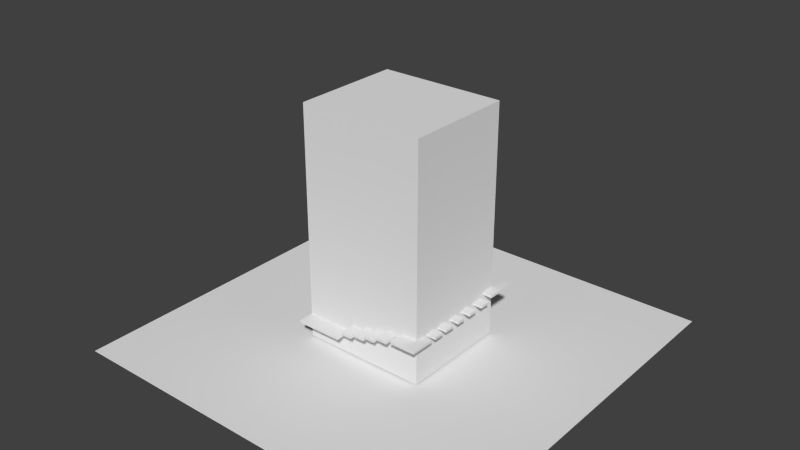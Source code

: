 # Source: towerExterior.blend  (saved by Blender 2.69.0; exported with 4.5.12 LTS)
import bpy
from mathutils import Matrix  # noqa: F401  (used for matrix-valued properties, if any)

bpy.ops.wm.read_factory_settings(use_empty=True)
scene = bpy.context.scene
scene.name = 'Scene'

# ---- collections
col_collection_1 = bpy.data.collections.new('Collection 1'); scene.collection.children.link(col_collection_1)

# ---- materials (node trees are filled in below, after node groups)
mat_material_002 = bpy.data.materials.new('Material.002')
mat_material_002.alpha_threshold = 0.0
mat_material_002.use_transparent_shadow = False
mat_material_002.roughness = 0.5
mat_material_002.line_color = (0.0, 0.0, 0.0, 1.0)

# ---- material node trees

# ---- world
world_world = bpy.data.worlds.new('World'); scene.world = world_world
world_world.color = (0.05088, 0.05088, 0.05088)
world_world.use_sun_shadow = False
world_world.sun_shadow_jitter_overblur = 0.0
world_world.cycles.sampling_method = 'NONE'
world_world.cycles.sample_map_resolution = 256

# ---- meshes
me_cube_003 = bpy.data.meshes.new('Cube.003')
me_cube_003.from_pydata([(-4.351, -5.467, 1.8), (-4.351, -4.093, 1.8), (-4.351, -5.467, 2.0), (-4.351, -4.093, 2.0), (-1.106, -4.093, 2.0), (-1.106, -4.093, 1.8), (-1.106, -5.467, 2.0), (-1.106, -5.467, 1.8), (0.02158, -4.24, 2.4), (0.02158, -5.467, 2.4), (0.02158, -4.24, 2.6), (0.02158, -5.467, 2.6), (1.075, -4.243, 2.7), (-0.7296, -4.24, 2.4), (-0.7296, -5.467, 2.6), (-0.7296, -5.467, 2.4), (4.44, 4.444, 0.1247), (4.44, -4.236, 0.1247), (-4.364, -4.236, 0.1247), (-4.364, 4.444, 0.1247), (4.44, 4.444, 18.16), (4.44, -4.236, 18.16), (-4.364, -4.236, 18.16), (-4.364, 4.444, 18.16), (-0.7296, -4.24, 2.6), (1.075, -5.47, 2.7), (0.3135, -4.243, 2.7), (0.3135, -5.47, 2.7), (0.3135, -5.47, 2.9), (0.3135, -4.243, 2.9), (1.075, -5.47, 2.9), (1.075, -4.243, 2.9), (1.936, -4.24, 3.167), (1.936, -5.467, 3.167), (1.175, -4.24, 3.167), (1.175, -5.467, 3.167), (1.936, -4.24, 2.964), (1.936, -5.467, 2.964), (1.175, -4.24, 2.964), (1.175, -5.467, 2.964), (2.941, -4.24, 3.5), (2.941, -5.467, 3.5), (2.179, -4.24, 3.5), (2.179, -5.467, 3.5), (2.179, -5.467, 3.3), (2.179, -4.24, 3.3), (2.941, -5.467, 3.3), (2.941, -4.24, 3.3), (5.116, -4.093, 3.7), (5.116, -5.467, 3.7), (3.299, -4.24, 3.7), (3.299, -5.467, 3.7), (4.447, -4.24, 3.683), (4.447, -5.467, 3.683), (5.116, -3.546, 3.7), (4.447, -3.546, 3.7), (3.299, -4.24, 3.5), (3.299, -5.467, 3.5), (4.447, -4.24, 3.5), (4.447, -5.467, 3.5), (5.116, -4.093, 3.509), (5.116, -5.467, 3.509), (4.447, -4.093, 3.491), (4.447, -5.467, 3.491), (5.116, -4.093, 3.504), (4.447, -4.093, 3.487), (5.116, -3.546, 3.504), (4.447, -3.546, 3.504), (5.116, -3.131, 3.7), (4.447, -3.131, 3.7), (5.116, -3.131, 3.504), (4.447, -3.131, 3.504), (5.116, -2.33, 3.7), (4.447, -2.33, 3.7), (5.116, -2.33, 3.504), (4.447, -2.33, 3.504), (5.116, -1.929, 3.7), (4.447, -1.929, 3.7), (5.116, -1.929, 3.504), (4.447, -1.929, 3.504), (5.116, -1.124, 3.7), (4.447, -1.124, 3.7), (5.116, -1.124, 3.504), (4.447, -1.124, 3.504), (5.116, -0.5459, 3.7), (4.447, -0.5459, 3.7), (5.116, -0.5459, 3.504), (4.447, -0.5459, 3.504), (5.116, 0.1495, 3.7), (4.447, 0.1495, 3.7), (5.116, 0.1495, 3.504), (4.447, 0.1495, 3.504), (5.116, 0.792, 3.7), (4.447, 0.792, 3.7), (5.116, 0.792, 3.504), (4.447, 0.792, 3.504), (5.116, 1.537, 3.7), (4.447, 1.537, 3.7), (5.116, 1.537, 3.504), (4.447, 1.537, 3.504), (5.116, 2.214, 3.7), (4.447, 2.214, 3.7), (5.116, 2.214, 3.504), (4.447, 2.214, 3.504), (5.116, 3.047, 3.7), (4.447, 3.047, 3.7), (5.116, 3.047, 3.504), (4.447, 3.047, 3.504), (4.447, 3.392, 3.826), (5.116, 3.392, 3.826), (5.116, 3.392, 4.021), (4.447, 3.392, 4.021), (4.447, 5.779, 3.826), (5.116, 5.779, 3.826), (5.116, 5.779, 4.021), (4.447, 5.779, 4.021), (5.116, 4.446, 3.826), (5.116, 4.446, 4.021), (4.447, 4.446, 4.021), (4.447, 4.446, 3.826), (2.672, 5.849, 4.493), (2.672, 5.849, 4.663), (2.672, 4.45, 4.663), (2.672, 4.45, 4.493), (0.9116, 4.45, 5.086), (0.9116, 5.849, 5.086), (0.9116, 4.45, 4.917), (0.9116, 5.849, 4.917), (1.529, 4.45, 5.086), (1.529, 4.45, 4.917), (1.529, 5.849, 4.917), (1.529, 5.849, 5.086), (-3.668, 5.849, 7.841), (-3.668, 4.45, 7.841), (-3.668, 4.45, 7.671), (-3.668, 5.849, 7.671), (-0.5741, 5.849, 7.779), (-0.5741, 4.45, 7.779), (0.222, 5.849, 7.779), (0.222, 4.45, 7.779), (-14.04, -15.81, 0.0), (14.04, -15.81, 0.0), (-14.04, 15.81, 0.0), (14.04, 15.81, 0.0), (0.1941, 5.849, 5.269), (0.1941, 4.45, 5.269), (0.1941, 5.849, 5.438), (0.1941, 4.45, 5.438), (3.265, 4.45, 4.07), (3.265, 4.45, 4.239), (3.265, 5.849, 4.07), (3.265, 5.849, 4.239), (3.907, 4.45, 4.07), (3.907, 4.45, 4.239), (3.907, 5.849, 4.07), (3.907, 5.849, 4.239), (2.05, 4.45, 4.493), (2.05, 4.45, 4.663), (2.05, 5.849, 4.663), (2.05, 5.849, 4.493), (-0.6019, 5.849, 5.269), (-0.6019, 4.45, 5.269), (-0.6019, 4.45, 5.438), (-0.6019, 5.849, 5.438), (-5.619, 5.849, 7.841), (-5.619, 5.849, 7.671), (-5.619, 4.45, 7.671), (-5.619, 4.45, 7.841), (-0.5741, 4.45, 7.953), (0.222, 4.45, 7.953), (-0.5741, 5.849, 7.953), (0.222, 5.849, 7.953)], [], [(2, 3, 1, 0), (6, 2, 0, 7), (6, 4, 3, 2), (0, 1, 5, 7), (5, 4, 6, 7), (10, 11, 9, 8), (15, 13, 8, 9), (11, 14, 15, 9), (39, 38, 36, 37), (29, 31, 12, 26), (16, 17, 18, 19), (20, 23, 22, 21), (16, 20, 21, 17), (17, 21, 22, 18), (18, 22, 23, 19), (20, 16, 19, 23), (31, 30, 25, 12), (33, 35, 39, 37), (30, 28, 27, 25), (8, 13, 24, 10), (28, 29, 26, 27), (32, 34, 35, 33), (35, 34, 38, 39), (25, 27, 26, 12), (13, 15, 14, 24), (32, 33, 37, 36), (34, 32, 36, 38), (45, 44, 43, 42), (44, 46, 41, 43), (46, 47, 40, 41), (47, 45, 42, 40), (50, 52, 58, 56), (52, 55, 67, 65), (53, 52, 62, 63), (59, 57, 56, 58), (53, 51, 57, 59), (52, 53, 59, 58), (51, 50, 56, 57), (52, 50, 51, 53), (47, 46, 44, 45), (40, 42, 43, 41), (61, 63, 62, 60), (49, 53, 63, 61), (48, 49, 61, 60), (52, 48, 60, 62), (64, 65, 67, 66), (54, 48, 64, 66), (71, 69, 73, 75), (48, 52, 65, 64), (52, 53, 49, 48), (55, 52, 48, 54), (69, 71, 70, 68), (68, 70, 74, 72), (76, 78, 82, 80), (54, 66, 67, 55), (70, 71, 75, 74), (69, 68, 72, 73), (77, 79, 78, 76), (79, 77, 81, 83), (77, 76, 80, 81), (87, 85, 89, 91), (78, 79, 83, 82), (85, 87, 86, 84), (84, 86, 90, 88), (86, 87, 91, 90), (92, 94, 98, 96), (85, 84, 88, 89), (93, 95, 94, 92), (95, 93, 97, 99), (93, 92, 96, 97), (103, 101, 105, 107), (94, 95, 99, 98), (101, 103, 102, 100), (100, 102, 106, 104), (102, 103, 107, 106), (116, 119, 112, 113), (101, 100, 104, 105), (96, 98, 99, 97), (90, 91, 89, 88), (80, 82, 83, 81), (74, 75, 73, 72), (30, 31, 29, 28), (11, 10, 24, 14), (111, 108, 109, 110), (117, 116, 113, 114), (115, 114, 113, 112), (118, 117, 114, 115), (111, 110, 117, 118), (110, 109, 116, 117), (108, 111, 118, 119), (109, 108, 119, 116), (120, 123, 156, 159), (122, 121, 158, 157), (129, 128, 124, 126), (121, 120, 159, 158), (130, 129, 126, 127), (131, 130, 127, 125), (128, 131, 125, 124), (106, 107, 105, 104), (122, 123, 120, 121), (133, 134, 135, 132), (139, 137, 136, 138), (128, 129, 130, 131), (140, 141, 143, 142), (158, 159, 156, 157), (148, 149, 151, 150), (147, 145, 144, 146), (112, 119, 118, 115), (124, 125, 127, 126), (151, 155, 154, 150), (155, 153, 152, 154), (153, 149, 148, 152), (148, 150, 154, 152), (153, 155, 151, 149), (123, 122, 157, 156), (160, 161, 162, 163), (146, 144, 160, 163), (146, 163, 162, 147), (145, 147, 162, 161), (144, 145, 161, 160), (167, 164, 165, 166), (133, 132, 164, 167), (132, 135, 165, 164), (135, 134, 166, 165), (134, 133, 167, 166), (169, 171, 170, 168), (138, 136, 170, 171), (136, 137, 168, 170), (139, 138, 171, 169), (137, 139, 169, 168)])
_uv = me_cube_003.uv_layers.new(name='UVMap')
_uv.uv.foreach_set('vector', [0.7158, 0.3653, 0.7159, 0.43, 0.7065, 0.43, 0.7064, 0.3653, 0.7156, 0.2126, 0.7158, 0.3653, 0.7064, 0.3653, 0.7062, 0.2126, 0.4889, 0.2776, 0.5536, 0.2775, 0.5539, 0.4303, 0.4892, 0.4304, 0.6195, 0.4302, 0.5548, 0.4303, 0.5546, 0.2775, 0.6193, 0.2774, 0.7061, 0.1479, 0.7155, 0.1479, 0.7156, 0.2126, 0.7062, 0.2126, 0.6976, 0.3136, 0.6976, 0.3713, 0.6882, 0.3714, 0.6881, 0.3136, 0.6514, 0.3127, 0.6513, 0.255, 0.6866, 0.2549, 0.6867, 0.3127, 0.6974, 0.1851, 0.6974, 0.2205, 0.688, 0.2205, 0.688, 0.1851, 0.6514, 0.3714, 0.6514, 0.3137, 0.6872, 0.3136, 0.6873, 0.3714, 0.7998, 0.3572, 0.7998, 0.3931, 0.7904, 0.3931, 0.7904, 0.3573, 0.1929, 0.6997, 0.05132, 0.6997, 0.05131, 0.5561, 0.1929, 0.5561, 0.1932, 0.6997, 0.1932, 0.5561, 0.3347, 0.5561, 0.3347, 0.6997, 0.3727, 0.7205, 0.3727, 0.943, 0.2657, 0.943, 0.2657, 0.7205, 0.2657, 0.7205, 0.2657, 0.943, 0.1571, 0.943, 0.1571, 0.7205, 0.1571, 0.7205, 0.1571, 0.943, 0.05001, 0.943, 0.05001, 0.7205, 0.3789, 0.9442, 0.3789, 0.7218, 0.4875, 0.7218, 0.4875, 0.9442, 0.7995, 0.2059, 0.7996, 0.2636, 0.7902, 0.2636, 0.7901, 0.2059, 0.8122, 0.3363, 0.8122, 0.3004, 0.8218, 0.3004, 0.8218, 0.3362, 0.7996, 0.2636, 0.7997, 0.2995, 0.7903, 0.2995, 0.7902, 0.2636, 0.6881, 0.3136, 0.6881, 0.2782, 0.6975, 0.2782, 0.6976, 0.3136, 0.7997, 0.2995, 0.7998, 0.3572, 0.7904, 0.3573, 0.7903, 0.2995, 0.7168, 0.3722, 0.7527, 0.3722, 0.7527, 0.43, 0.7169, 0.43, 0.8122, 0.3004, 0.8121, 0.2426, 0.8217, 0.2426, 0.8218, 0.3004, 0.7894, 0.3344, 0.7535, 0.3345, 0.7534, 0.2767, 0.7893, 0.2767, 0.6881, 0.2782, 0.688, 0.2205, 0.6974, 0.2205, 0.6975, 0.2782, 0.8123, 0.394, 0.8122, 0.3363, 0.8218, 0.3362, 0.8219, 0.394, 0.8124, 0.4299, 0.8123, 0.394, 0.8219, 0.394, 0.822, 0.4299, 0.8101, 0.3353, 0.8102, 0.3931, 0.8008, 0.3931, 0.8007, 0.3353, 0.8099, 0.2058, 0.8099, 0.2417, 0.8005, 0.2417, 0.8005, 0.2059, 0.8099, 0.2417, 0.81, 0.2995, 0.8006, 0.2995, 0.8005, 0.2417, 0.81, 0.2995, 0.8101, 0.3353, 0.8007, 0.3353, 0.8006, 0.2995, 0.4788, 0.4304, 0.4796, 0.3763, 0.4882, 0.3763, 0.4882, 0.4304, 0.6204, 0.3764, 0.6309, 0.3454, 0.6395, 0.3486, 0.6314, 0.373, 0.3312, 0.3981, 0.348, 0.3428, 0.3586, 0.3388, 0.3398, 0.4007, 0.7056, 0.43, 0.6515, 0.4301, 0.6514, 0.3723, 0.7055, 0.3723, 0.4795, 0.3186, 0.4786, 0.2645, 0.488, 0.2645, 0.4881, 0.3185, 0.4796, 0.3763, 0.4795, 0.3186, 0.4881, 0.3185, 0.4882, 0.3763, 0.4786, 0.2645, 0.4785, 0.2067, 0.4879, 0.2067, 0.488, 0.2645, 0.4217, 0.3195, 0.4208, 0.2655, 0.4786, 0.2645, 0.4795, 0.3186, 0.7525, 0.3135, 0.7526, 0.3713, 0.7168, 0.3713, 0.7167, 0.3135, 0.7535, 0.3354, 0.7894, 0.3354, 0.7895, 0.3931, 0.7536, 0.3932, 0.4099, 0.2883, 0.42, 0.3182, 0.3586, 0.3388, 0.3486, 0.3089, 0.3213, 0.428, 0.3312, 0.3981, 0.3398, 0.4007, 0.3299, 0.4306, 0.34, 0.3116, 0.321, 0.2497, 0.3296, 0.2471, 0.3486, 0.3089, 0.348, 0.3428, 0.34, 0.3116, 0.3486, 0.3089, 0.3586, 0.3388, 0.7481, 0.2801, 0.7166, 0.2802, 0.7166, 0.2545, 0.7481, 0.2544, 0.642, 0.4301, 0.633, 0.406, 0.6416, 0.4028, 0.6506, 0.4269, 0.9152, 0.4265, 0.9152, 0.4359, 0.8722, 0.4359, 0.8722, 0.4266, 0.633, 0.406, 0.6204, 0.3764, 0.6314, 0.373, 0.6416, 0.4028, 0.6054, 0.2765, 0.5476, 0.2766, 0.5476, 0.2451, 0.6123, 0.245, 0.7493, 0.3126, 0.7167, 0.3126, 0.7236, 0.2811, 0.7493, 0.2811, 0.8719, 0.2775, 0.8719, 0.2682, 0.9079, 0.2682, 0.9079, 0.2775, 0.8722, 0.4453, 0.8722, 0.4359, 0.9152, 0.4359, 0.9152, 0.4452, 0.9155, 0.4452, 0.9155, 0.4545, 0.8722, 0.4546, 0.8722, 0.4453, 0.6418, 0.3159, 0.6504, 0.3191, 0.6395, 0.3486, 0.6309, 0.3454, 0.8404, 0.7126, 0.8403, 0.6807, 0.8834, 0.6806, 0.8834, 0.7125, 0.8706, 0.7126, 0.8707, 0.7445, 0.8276, 0.7445, 0.8276, 0.7126, 0.8719, 0.2496, 0.8719, 0.2402, 0.9078, 0.2402, 0.9079, 0.2495, 0.9155, 0.4545, 0.9155, 0.4639, 0.8722, 0.4639, 0.8722, 0.4546, 0.7623, 0.8476, 0.7304, 0.8478, 0.7302, 0.8045, 0.7621, 0.8043, 0.9094, 0.3031, 0.9094, 0.3124, 0.872, 0.3125, 0.872, 0.3032, 0.8709, 0.7445, 0.871, 0.7764, 0.8277, 0.7764, 0.8276, 0.7445, 0.8719, 0.2402, 0.8719, 0.2309, 0.9078, 0.2308, 0.9078, 0.2402, 0.872, 0.3218, 0.872, 0.3125, 0.9094, 0.3124, 0.9094, 0.3218, 0.8867, 0.4862, 0.8867, 0.5181, 0.8493, 0.5181, 0.8493, 0.4862, 0.872, 0.35, 0.872, 0.3406, 0.9121, 0.3406, 0.9121, 0.3499, 0.8867, 0.5181, 0.8868, 0.55, 0.8494, 0.55, 0.8493, 0.5181, 0.8719, 0.2589, 0.8719, 0.2496, 0.9079, 0.2495, 0.9079, 0.2588, 0.9121, 0.3313, 0.9121, 0.3406, 0.872, 0.3406, 0.872, 0.3313, 0.8803, 0.5919, 0.8803, 0.6238, 0.8403, 0.6238, 0.8402, 0.5919, 0.917, 0.4639, 0.917, 0.4732, 0.8722, 0.4733, 0.8722, 0.4639, 0.8481, 0.5819, 0.8481, 0.55, 0.8881, 0.55, 0.8882, 0.5819, 0.8719, 0.2682, 0.8719, 0.2589, 0.9079, 0.2588, 0.9079, 0.2682, 0.8722, 0.4826, 0.8722, 0.4733, 0.917, 0.4732, 0.917, 0.4825, 0.7304, 0.8492, 0.6985, 0.8494, 0.6983, 0.8046, 0.7302, 0.8045, 0.6899, 0.7447, 0.6899, 0.7128, 0.7616, 0.7127, 0.7616, 0.7446, 0.6985, 0.8494, 0.6666, 0.8495, 0.6664, 0.8048, 0.6983, 0.8046, 0.8719, 0.2216, 0.8718, 0.2122, 0.9078, 0.2122, 0.9078, 0.2215, 0.8718, 0.1749, 0.9077, 0.1749, 0.9078, 0.1842, 0.8718, 0.1843, 0.8718, 0.2029, 0.8718, 0.1936, 0.9078, 0.1935, 0.9078, 0.2029, 0.8718, 0.1656, 0.9077, 0.1655, 0.9077, 0.1749, 0.8718, 0.1749, 0.8114, 0.4299, 0.7537, 0.43, 0.7536, 0.3941, 0.8114, 0.394, 0.5467, 0.2766, 0.4889, 0.2767, 0.4889, 0.2413, 0.5466, 0.2412, 0.8719, 0.2309, 0.8719, 0.2216, 0.9078, 0.2215, 0.9078, 0.2308, 0.7046, 0.4969, 0.7046, 0.5062, 0.6329, 0.5063, 0.6329, 0.497, 0.9078, 0.2122, 0.8718, 0.2122, 0.8718, 0.2029, 0.9078, 0.2029, 0.705, 0.7447, 0.705, 0.7766, 0.6333, 0.7767, 0.6333, 0.7448, 0.7616, 0.7446, 0.7617, 0.7765, 0.705, 0.7766, 0.705, 0.7447, 0.7613, 0.4968, 0.7613, 0.5061, 0.7046, 0.5062, 0.7046, 0.4969, 0.7613, 0.4875, 0.7613, 0.4968, 0.7046, 0.4969, 0.7046, 0.4876, 0.6333, 0.7448, 0.6332, 0.7129, 0.6899, 0.7128, 0.6899, 0.7447, 0.7684, 0.8743, 0.7681, 0.7991, 0.7977, 0.799, 0.7981, 0.8742, 0.8588, 0.6578, 0.7836, 0.6579, 0.7835, 0.6283, 0.8587, 0.6281, 0.9067, 0.6592, 0.9068, 0.6673, 0.8736, 0.6673, 0.8736, 0.6593, 0.8716, 0.0824, 0.8716, 0.07432, 0.9051, 0.07427, 0.9051, 0.08235, 0.6373, 0.8801, 0.637, 0.8049, 0.6664, 0.8048, 0.6668, 0.88, 0.8275, 0.8727, 0.8356, 0.8727, 0.8357, 0.9059, 0.8277, 0.9059, 0.8272, 0.7988, 0.8275, 0.874, 0.7981, 0.8742, 0.7977, 0.799, 0.8718, 0.1843, 0.9078, 0.1842, 0.9078, 0.1935, 0.8718, 0.1936, 0.8588, 0.6497, 0.8588, 0.6417, 0.934, 0.6415, 0.934, 0.6496, 0.6985, 0.8494, 0.7066, 0.8493, 0.7069, 0.9246, 0.6989, 0.9246, 0.6331, 0.6202, 0.633, 0.5822, 0.7083, 0.5821, 0.7083, 0.6201, 0.8707, 0.7364, 0.8706, 0.7283, 0.9459, 0.7282, 0.9459, 0.7363, 0.03352, 0.1788, 0.03352, 0.03553, 0.1948, 0.03553, 0.1948, 0.1788, 0.8588, 0.6336, 0.8587, 0.6255, 0.934, 0.6254, 0.934, 0.6335, 0.934, 0.6335, 0.934, 0.6415, 0.8588, 0.6417, 0.8588, 0.6336, 0.7066, 0.8493, 0.7147, 0.8493, 0.715, 0.9245, 0.7069, 0.9246, 0.6329, 0.4877, 0.7046, 0.4876, 0.7046, 0.4969, 0.6329, 0.497, 0.934, 0.6577, 0.8588, 0.6578, 0.8588, 0.6497, 0.934, 0.6496, 0.8717, 0.09048, 0.9062, 0.09043, 0.9062, 0.09851, 0.8717, 0.09857, 0.9459, 0.7444, 0.8707, 0.7445, 0.8707, 0.7364, 0.9459, 0.7363, 0.9062, 0.1066, 0.8717, 0.1066, 0.8717, 0.09857, 0.9062, 0.09851, 0.8494, 0.55, 0.7742, 0.5501, 0.7741, 0.5195, 0.8493, 0.5194, 0.7741, 0.4888, 0.8493, 0.4887, 0.8493, 0.5194, 0.7741, 0.5195, 0.9051, 0.08235, 0.9051, 0.09043, 0.8717, 0.09048, 0.8716, 0.0824, 0.7228, 0.8493, 0.7231, 0.9245, 0.715, 0.9245, 0.7147, 0.8493, 0.872, 0.2951, 0.872, 0.287, 0.9147, 0.2869, 0.9148, 0.295, 0.7082, 0.5442, 0.7083, 0.5821, 0.633, 0.5822, 0.633, 0.5443, 0.9148, 0.295, 0.9148, 0.3031, 0.872, 0.3032, 0.872, 0.2951, 0.7082, 0.5442, 0.633, 0.5443, 0.6329, 0.5063, 0.7081, 0.5062, 0.7594, 0.9228, 0.759, 0.8476, 0.7671, 0.8476, 0.7675, 0.9228, 0.7744, 0.7127, 0.6992, 0.7128, 0.6992, 0.6788, 0.7744, 0.6787, 0.8717, 0.1147, 0.8717, 0.1066, 0.91, 0.1066, 0.9101, 0.1147, 0.7836, 0.6579, 0.7084, 0.658, 0.7083, 0.624, 0.7835, 0.6239, 0.9101, 0.1147, 0.9101, 0.1228, 0.8717, 0.1228, 0.8717, 0.1147, 0.7084, 0.658, 0.6332, 0.6582, 0.6331, 0.6202, 0.7083, 0.6201, 0.9145, 0.1378, 0.8717, 0.1379, 0.8717, 0.1304, 0.9145, 0.1303, 0.8709, 0.7506, 0.9461, 0.7505, 0.9461, 0.758, 0.8709, 0.7581, 0.7231, 0.9245, 0.7228, 0.8493, 0.7303, 0.8492, 0.7307, 0.9244, 0.8717, 0.1228, 0.9145, 0.1228, 0.9145, 0.1303, 0.8717, 0.1304])
me_cube_003.materials.append(mat_material_002)
me_cube_003.use_remesh_preserve_volume = False
me_cube_003.use_remesh_preserve_attributes = False
me_cube_003.use_mirror_vertex_groups = False
me_cube_003.update()

# ---- objects
ob_cube_003 = bpy.data.objects.new('Cube.003', me_cube_003)

# ---- transforms, parenting, visibility, modifiers, constraints
ob_cube_003.location = (0.0, 0.0, 0.0)
ob_cube_003.scale = (0.3975, 0.3531, 0.3612)
ob_cube_003.lock_location = (True, True, True)
ob_cube_003.lock_rotation = (True, True, True)
ob_cube_003.lineart.crease_threshold = 0.0

# ---- collection membership
col_collection_1.objects.link(ob_cube_003)

# ---- scene / render settings (as saved in the file)
scene.frame_start = 1; scene.frame_end = 250; scene.frame_set(158)
scene.render.engine = 'BLENDER_EEVEE_NEXT'
scene.render.image_settings.compression = 90
scene.render.resolution_percentage = 50
scene.render.dither_intensity = 0.0
scene.cycles.use_denoising = False
scene.cycles.samples = 10
scene.cycles.sampling_pattern = 'TABULATED_SOBOL'
scene.cycles.light_sampling_threshold = 0.0
scene.cycles.use_adaptive_sampling = False
scene.cycles.use_light_tree = False
scene.cycles.blur_glossy = 0.0
scene.cycles.volume_bounces = 1
scene.cycles.pixel_filter_type = 'GAUSSIAN'
scene.cycles.sample_clamp_indirect = 0.0
scene.view_settings.view_transform = 'Standard'
bpy.context.view_layer.update()

# ---- added for rendering (the .blend has no active camera and no usable light): camera, sun
cam_auto = bpy.data.cameras.new('AutoCamera')
cam_auto.lens = 50.0
cam_auto.sensor_width = 36.0
cam_auto.clip_end = 1000.0
ob_auto_camera = bpy.data.objects.new('AutoCamera', cam_auto)
scene.collection.objects.link(ob_auto_camera)
ob_auto_camera.location = (15.8208, -18.9849, 15.9365)
ob_auto_camera.rotation_euler = (1.09748, -7.21219e-08, 0.694738)
scene.camera = ob_auto_camera
light_auto_sun = bpy.data.lights.new('AutoSun', 'SUN')
light_auto_sun.energy = 3.0
light_auto_sun.angle = 0.0523599
ob_auto_sun = bpy.data.objects.new('AutoSun', light_auto_sun)
scene.collection.objects.link(ob_auto_sun)
ob_auto_sun.rotation_euler = (0.872665, 0.174533, 0.523599)
bpy.context.view_layer.update()
